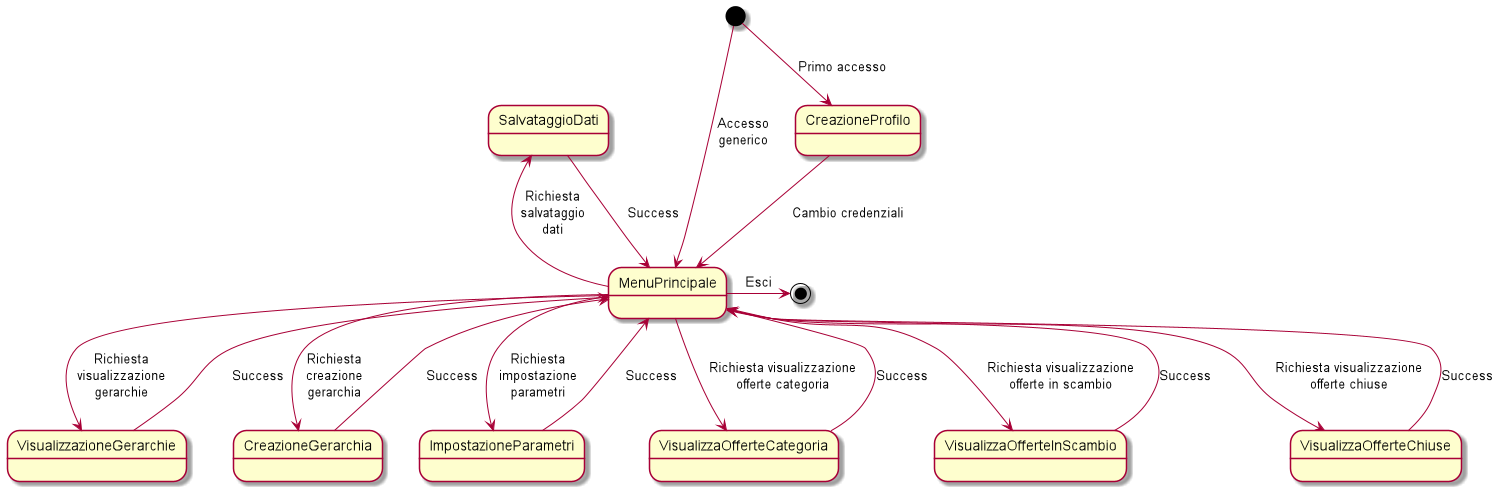

The diagram above was rendered by PlantUML. Its source (embedded in the PNG):
@startuml
scale 1500 width
[*] --> CreazioneProfilo : Primo accesso
CreazioneProfilo --> MenuPrincipale: Cambio credenziali
[*] --> MenuPrincipale: Accesso\ngenerico
MenuPrincipale -left-> SalvataggioDati: Richiesta\nsalvataggio\ndati
MenuPrincipale --> VisualizzazioneGerarchie: Richiesta\nvisualizzazione\ngerarchie
SalvataggioDati --> MenuPrincipale: Success
VisualizzazioneGerarchie -right-> MenuPrincipale: Success
MenuPrincipale --> CreazioneGerarchia: Richiesta\ncreazione\ngerarchia
CreazioneGerarchia --> MenuPrincipale: Success
MenuPrincipale --> ImpostazioneParametri: Richiesta\nimpostazione\nparametri
ImpostazioneParametri --> MenuPrincipale: Success
VisualizzaOfferteCategoria --> MenuPrincipale: Success
MenuPrincipale --> VisualizzaOfferteCategoria: Richiesta visualizzazione\nofferte categoria
VisualizzaOfferteInScambio --> MenuPrincipale: Success
MenuPrincipale --> VisualizzaOfferteInScambio: Richiesta visualizzazione\nofferte in scambio
VisualizzaOfferteChiuse --> MenuPrincipale: Success
MenuPrincipale --> VisualizzaOfferteChiuse: Richiesta visualizzazione\nofferte chiuse


MenuPrincipale -right-> [*]: Esci
@enduml